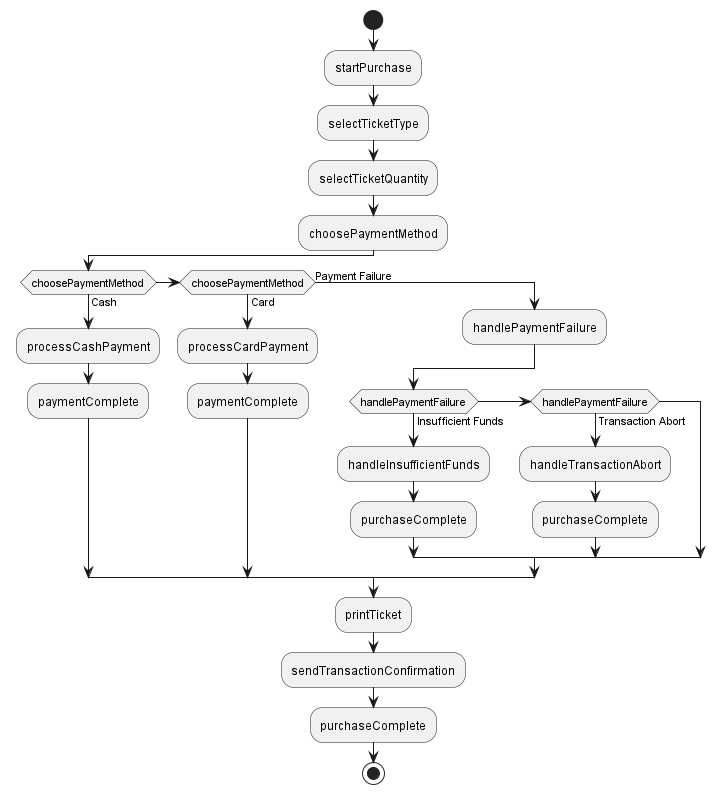

The diagram above was rendered by PlantUML. Its source (embedded in the PNG):
@startuml
start

:startPurchase;

:selectTicketType;

:selectTicketQuantity;

:choosePaymentMethod;

if (choosePaymentMethod) then (Cash)
  :processCashPayment;
  :paymentComplete;
elseif (choosePaymentMethod) then (Card)
  :processCardPayment;
  :paymentComplete;
else (Payment Failure)
  :handlePaymentFailure;
  if (handlePaymentFailure) then (Insufficient Funds)
    :handleInsufficientFunds;
    :purchaseComplete;
  elseif (handlePaymentFailure) then (Transaction Abort)
    :handleTransactionAbort;
    :purchaseComplete;
  endif
endif

:printTicket;

:sendTransactionConfirmation;

:purchaseComplete;

stop
@enduml